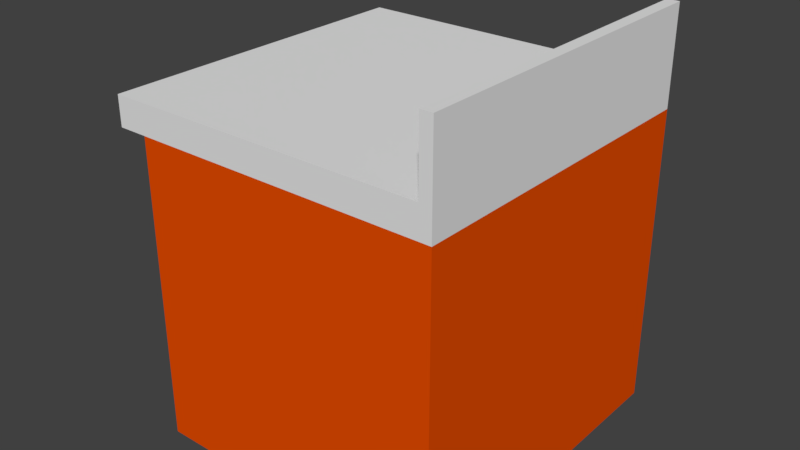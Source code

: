 # Source: Countertop.blend  (saved by Blender 2.79.0; exported with 4.5.12 LTS)
import bpy
from mathutils import Matrix  # noqa: F401  (used for matrix-valued properties, if any)

bpy.ops.wm.read_factory_settings(use_empty=True)
scene = bpy.context.scene
scene.name = 'Scene'

# ---- collections
col_collection_1 = bpy.data.collections.new('Collection 1'); scene.collection.children.link(col_collection_1)

# ---- materials (node trees are filled in below, after node groups)
mat_top = bpy.data.materials.new('Top')
mat_top.alpha_threshold = 0.0
mat_top.use_transparent_shadow = False
mat_top.roughness = 0.5
mat_body = bpy.data.materials.new('Body')
mat_body.alpha_threshold = 0.0
mat_body.use_transparent_shadow = False
mat_body.diffuse_color = (0.8, 0.07449, 0.0, 1.0)
mat_body.roughness = 0.5

# ---- material node trees

# ---- world
world_world = bpy.data.worlds.new('World'); scene.world = world_world
world_world.color = (0.05088, 0.05088, 0.05088)
world_world.use_sun_shadow = False
world_world.sun_shadow_jitter_overblur = 0.0
world_world.cycles.sampling_method = 'MANUAL'

# ---- meshes
me_cube = bpy.data.meshes.new('Cube')
me_cube.from_pydata([(-0.3675, -0.4006, -0.4992), (-0.3675, -0.4006, 0.2358), (0.3675, -0.3742, 0.2358), (-0.3675, 0.3344, 0.2358), (0.3675, -0.4006, -0.4992), (0.3675, -0.4006, 0.2358), (-0.3675, -0.3742, -0.4992), (0.3675, 0.3344, 0.2358), (-0.3675, -0.4006, 0.1702), (-0.3675, 0.3344, 0.1702), (0.3675, 0.3344, 0.1702), (0.3675, -0.4006, 0.1702), (-0.3675, 0.2685, -0.4992), (-0.3675, 0.2685, 0.2358), (0.3675, 0.2685, -0.4992), (0.3675, 0.2685, 0.2358), (0.3675, 0.2685, 0.1702), (-0.3675, 0.2685, 0.1702), (0.3675, -0.3742, 0.1702), (-0.3675, -0.3742, 0.2358), (0.3675, -0.3742, -0.4992), (-0.3675, -0.3742, 0.1702), (-0.3675, -0.4006, 0.3828), (-0.3675, -0.3742, 0.3828), (0.3675, -0.3742, 0.3828), (0.3675, -0.4006, 0.3828)], [], [(17, 13, 3, 9), (9, 3, 7, 10), (18, 2, 5, 11), (11, 5, 1, 8), (6, 20, 4, 0), (19, 1, 22, 23), (4, 11, 8, 0), (20, 18, 11, 4), (0, 8, 21, 6), (8, 1, 19, 21), (6, 21, 17, 12), (17, 16, 14, 12), (7, 3, 13, 15), (16, 17, 9, 10), (10, 7, 15, 16), (21, 19, 13, 17), (14, 16, 18, 20), (15, 13, 19, 2), (12, 14, 20, 6), (16, 15, 2, 18), (24, 23, 22, 25), (5, 2, 24, 25), (2, 19, 23, 24), (1, 5, 25, 22)])
me_cube.polygons.foreach_set('material_index', [0, 0, 0, 0, 1, 0, 1, 1, 1, 0, 1, 1, 0, 0, 0, 0, 1, 0, 1, 0, 0, 0, 0, 0])
_uv = me_cube.uv_layers.new(name='UVMap')
_uv.uv.foreach_set('vector', [0.2387, 0.2289, 0.262, 0.2289, 0.262, 0.2524, 0.2387, 0.2524, 0.262, 0.2757, 0.262, 0.2524, 0.5237, 0.2524, 0.5237, 0.2757, 0.5191, 0.5379, 0.5191, 0.5612, 0.5097, 0.5612, 0.5097, 0.5379, 0.5097, 0.5379, 0.5097, 0.5612, 0.2481, 0.5612, 0.2481, 0.5379, 0.2387, 0.5283, 0.5003, 0.5283, 0.5003, 0.5376, 0.2387, 0.5376, 0.2387, 0.5612, 0.2481, 0.5612, 0.2481, 0.6136, 0.2387, 0.6136, 0.2384, 0.9999, 0.0001238, 0.9999, 0.0001241, 0.7382, 0.2384, 0.7382, 0.2384, 0.00952, 0.0001238, 0.00952, 0.0001238, 0.0001243, 0.2384, 0.0001238, 0.2384, 0.7382, 0.0001241, 0.7382, 0.0001241, 0.7288, 0.2384, 0.7288, 0.2481, 0.5379, 0.2481, 0.5612, 0.2387, 0.5612, 0.2387, 0.5379, 0.2384, 0.7288, 0.0001241, 0.7288, 0.000124, 0.5, 0.2384, 0.5, 0.000124, 0.5, 0.0001239, 0.2383, 0.2384, 0.2383, 0.2384, 0.5, 0.5237, 0.2524, 0.262, 0.2524, 0.262, 0.2289, 0.5237, 0.2289, 0.5237, 0.2992, 0.262, 0.2992, 0.262, 0.2757, 0.5237, 0.2757, 0.547, 0.2524, 0.5237, 0.2524, 0.5237, 0.2289, 0.547, 0.2289, 0.2387, 0.0001239, 0.262, 0.0001238, 0.262, 0.2289, 0.2387, 0.2289, 0.2384, 0.2383, 0.0001239, 0.2383, 0.0001238, 0.00952, 0.2384, 0.00952, 0.5237, 0.2289, 0.262, 0.2289, 0.262, 0.0001238, 0.5237, 0.0001238, 0.2387, 0.2994, 0.5003, 0.2994, 0.5003, 0.5283, 0.2387, 0.5283, 0.547, 0.2289, 0.5237, 0.2289, 0.5237, 0.0001238, 0.547, 0.0001238, 0.5097, 0.623, 0.2481, 0.623, 0.2481, 0.6136, 0.5097, 0.6136, 0.5097, 0.5612, 0.5191, 0.5612, 0.5191, 0.6136, 0.5097, 0.6136, 0.5097, 0.6753, 0.2481, 0.6753, 0.2481, 0.623, 0.5097, 0.623, 0.2481, 0.5612, 0.5097, 0.5612, 0.5097, 0.6136, 0.2481, 0.6136])
me_cube.materials.append(mat_top)
me_cube.materials.append(mat_body)
me_cube.use_remesh_preserve_volume = False
me_cube.use_remesh_preserve_attributes = False
me_cube.use_mirror_vertex_groups = False
me_cube.update()

# ---- objects
ob_cube = bpy.data.objects.new('Cube', me_cube)

# ---- transforms, parenting, visibility, modifiers, constraints
ob_cube.location = (0.0, 0.0, 0.5)
ob_cube.rotation_euler = (0.0, -0.0, 1.571)
ob_cube.lineart.crease_threshold = 0.0

# ---- collection membership
col_collection_1.objects.link(ob_cube)

# ---- scene / render settings (as saved in the file)
scene.frame_start = 1; scene.frame_end = 250; scene.frame_set(1)
scene.render.engine = 'BLENDER_EEVEE_NEXT'
scene.render.resolution_percentage = 50
scene.render.fps = 30
scene.render.dither_intensity = 0.0
scene.cycles.use_denoising = False
scene.cycles.samples = 128
scene.cycles.sampling_pattern = 'TABULATED_SOBOL'
scene.cycles.use_adaptive_sampling = False
scene.cycles.use_light_tree = False
scene.cycles.blur_glossy = 0.0
scene.cycles.sample_clamp_indirect = 0.0
scene.view_settings.view_transform = 'Standard'
bpy.context.view_layer.update()

# ---- added for rendering (the .blend has no active camera and no usable light): camera, sun
cam_auto = bpy.data.cameras.new('AutoCamera')
cam_auto.lens = 50.0
cam_auto.sensor_width = 36.0
cam_auto.clip_end = 1000.0
ob_auto_camera = bpy.data.objects.new('AutoCamera', cam_auto)
scene.collection.objects.link(ob_auto_camera)
ob_auto_camera.location = (1.29442, -1.51355, 1.45084)
ob_auto_camera.rotation_euler = (1.09748, -7.21219e-08, 0.694738)
scene.camera = ob_auto_camera
light_auto_sun = bpy.data.lights.new('AutoSun', 'SUN')
light_auto_sun.energy = 3.0
light_auto_sun.angle = 0.0523599
ob_auto_sun = bpy.data.objects.new('AutoSun', light_auto_sun)
scene.collection.objects.link(ob_auto_sun)
ob_auto_sun.rotation_euler = (0.872665, 0.174533, 0.523599)
bpy.context.view_layer.update()
